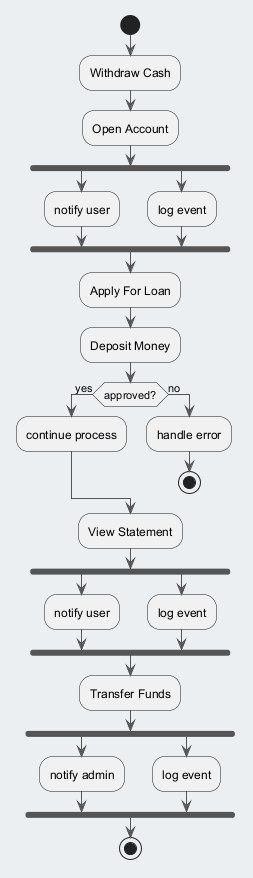

The diagram above was rendered by PlantUML. Its source (embedded in the PNG):
@startuml
skinparam backgroundColor #ECEFF1
skinparam classBackgroundColor #FFFFFF
skinparam classBorderColor #455A64
skinparam ArrowColor #555555
start
:Withdraw Cash;
:Open Account;
fork
:notify user;
fork again
:log event;
end fork
:Apply For Loan;
:Deposit Money;
if (approved?) then (yes)
:continue process;
else (no)
:handle error;
stop
endif
:View Statement;
fork
:notify user;
fork again
:log event;
end fork
:Transfer Funds;
fork
:notify admin;
fork again
:log event;
end fork
stop
@enduml